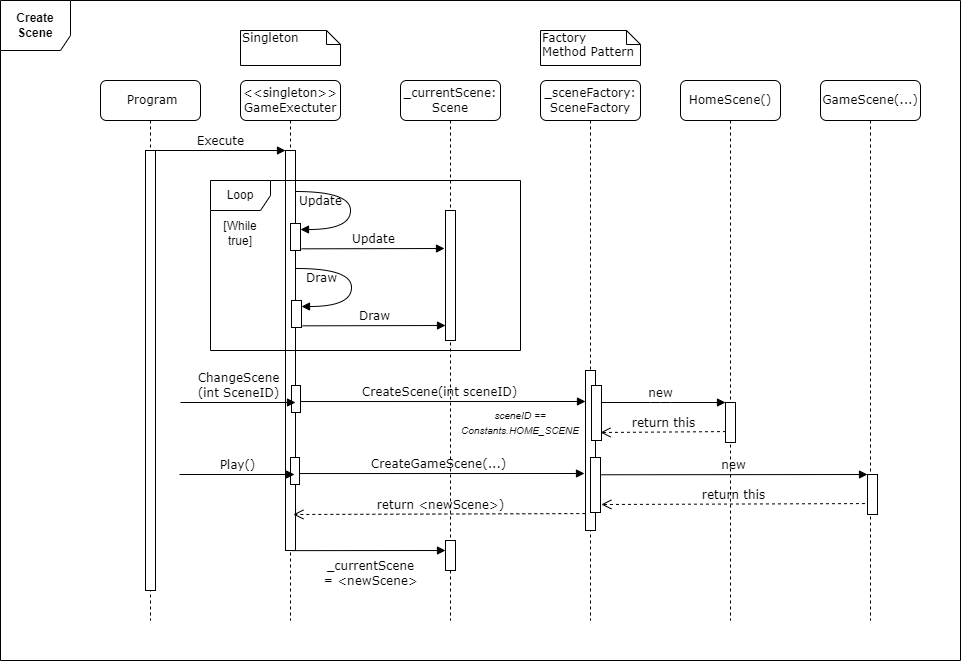

The diagram above was exported from draw.io. Its source (the exported page's mxGraphModel, read from the mxfile embedded in the PNG):
<mxGraphModel dx="1050" dy="619" grid="1" gridSize="10" guides="1" tooltips="1" connect="1" arrows="1" fold="1" page="1" pageScale="1" pageWidth="1100" pageHeight="850" background="none" math="0" shadow="0">
  <root>
    <mxCell id="0" />
    <mxCell id="1" parent="0" />
    <mxCell id="7baba1c4bc27f4b0-2" value="&amp;lt;&amp;lt;singleton&amp;gt;&amp;gt;&lt;br&gt;GameExectuter" style="shape=umlLifeline;perimeter=lifelinePerimeter;whiteSpace=wrap;html=1;container=1;collapsible=0;recursiveResize=0;outlineConnect=0;rounded=1;shadow=0;comic=0;labelBackgroundColor=none;strokeWidth=1;fontFamily=Verdana;fontSize=12;align=center;" parent="1" vertex="1">
      <mxGeometry x="240" y="80" width="100" height="540" as="geometry" />
    </mxCell>
    <mxCell id="7baba1c4bc27f4b0-10" value="" style="html=1;points=[];perimeter=orthogonalPerimeter;rounded=0;shadow=0;comic=0;labelBackgroundColor=none;strokeWidth=1;fontFamily=Verdana;fontSize=12;align=center;" parent="7baba1c4bc27f4b0-2" vertex="1">
      <mxGeometry x="45" y="70" width="10" height="400" as="geometry" />
    </mxCell>
    <mxCell id="o0pB7I85QbEWLelxChG9-3" value="" style="html=1;points=[];perimeter=orthogonalPerimeter;rounded=0;shadow=0;comic=0;labelBackgroundColor=none;strokeWidth=1;fontFamily=Verdana;fontSize=12;align=center;" parent="7baba1c4bc27f4b0-2" vertex="1">
      <mxGeometry x="50" y="143" width="10" height="27" as="geometry" />
    </mxCell>
    <mxCell id="7baba1c4bc27f4b0-3" value="_currentScene: Scene" style="shape=umlLifeline;perimeter=lifelinePerimeter;whiteSpace=wrap;html=1;container=1;collapsible=0;recursiveResize=0;outlineConnect=0;rounded=1;shadow=0;comic=0;labelBackgroundColor=none;strokeWidth=1;fontFamily=Verdana;fontSize=12;align=center;" parent="1" vertex="1">
      <mxGeometry x="400" y="80" width="100" height="540" as="geometry" />
    </mxCell>
    <mxCell id="7baba1c4bc27f4b0-13" value="" style="html=1;points=[];perimeter=orthogonalPerimeter;rounded=0;shadow=0;comic=0;labelBackgroundColor=none;strokeWidth=1;fontFamily=Verdana;fontSize=12;align=center;" parent="7baba1c4bc27f4b0-3" vertex="1">
      <mxGeometry x="45" y="130" width="10" height="130" as="geometry" />
    </mxCell>
    <mxCell id="o0pB7I85QbEWLelxChG9-14" value="&lt;i&gt;&lt;font style=&quot;font-size: 10px;&quot;&gt;sceneID == Constants.HOME_SCENE&lt;/font&gt;&lt;/i&gt;" style="text;html=1;strokeColor=none;fillColor=none;align=center;verticalAlign=middle;whiteSpace=wrap;rounded=0;" parent="7baba1c4bc27f4b0-3" vertex="1">
      <mxGeometry x="90" y="327" width="60" height="30" as="geometry" />
    </mxCell>
    <mxCell id="o0pB7I85QbEWLelxChG9-23" value="return &amp;lt;newScene&amp;gt;)" style="html=1;verticalAlign=bottom;endArrow=open;dashed=1;endSize=8;labelBackgroundColor=none;fontFamily=Verdana;fontSize=12;edgeStyle=elbowEdgeStyle;elbow=vertical;exitX=0.046;exitY=0.727;exitDx=0;exitDy=0;exitPerimeter=0;" parent="7baba1c4bc27f4b0-3" edge="1">
      <mxGeometry relative="1" as="geometry">
        <mxPoint x="-107.125" y="434" as="targetPoint" />
        <Array as="points">
          <mxPoint x="134.35000000000002" y="434" />
          <mxPoint x="164.35000000000002" y="434" />
        </Array>
        <mxPoint x="184.80999999999983" y="433.0799999999999" as="sourcePoint" />
      </mxGeometry>
    </mxCell>
    <mxCell id="o0pB7I85QbEWLelxChG9-24" value="" style="html=1;points=[];perimeter=orthogonalPerimeter;rounded=0;shadow=0;comic=0;labelBackgroundColor=none;strokeWidth=1;fontFamily=Verdana;fontSize=12;align=center;" parent="7baba1c4bc27f4b0-3" vertex="1">
      <mxGeometry x="45" y="460" width="10" height="30" as="geometry" />
    </mxCell>
    <mxCell id="7baba1c4bc27f4b0-4" value="_sceneFactory: SceneFactory" style="shape=umlLifeline;perimeter=lifelinePerimeter;whiteSpace=wrap;html=1;container=1;collapsible=0;recursiveResize=0;outlineConnect=0;rounded=1;shadow=0;comic=0;labelBackgroundColor=none;strokeWidth=1;fontFamily=Verdana;fontSize=12;align=center;" parent="1" vertex="1">
      <mxGeometry x="540" y="80" width="100" height="540" as="geometry" />
    </mxCell>
    <mxCell id="7baba1c4bc27f4b0-5" value="HomeScene()" style="shape=umlLifeline;perimeter=lifelinePerimeter;whiteSpace=wrap;html=1;container=1;collapsible=0;recursiveResize=0;outlineConnect=0;rounded=1;shadow=0;comic=0;labelBackgroundColor=none;strokeWidth=1;fontFamily=Verdana;fontSize=12;align=center;" parent="1" vertex="1">
      <mxGeometry x="680" y="80" width="100" height="540" as="geometry" />
    </mxCell>
    <mxCell id="7baba1c4bc27f4b0-6" value="GameScene(...)" style="shape=umlLifeline;perimeter=lifelinePerimeter;whiteSpace=wrap;html=1;container=1;collapsible=0;recursiveResize=0;outlineConnect=0;rounded=1;shadow=0;comic=0;labelBackgroundColor=none;strokeWidth=1;fontFamily=Verdana;fontSize=12;align=center;" parent="1" vertex="1">
      <mxGeometry x="820" y="80" width="100" height="540" as="geometry" />
    </mxCell>
    <mxCell id="7baba1c4bc27f4b0-8" value="&amp;nbsp;Program" style="shape=umlLifeline;perimeter=lifelinePerimeter;whiteSpace=wrap;html=1;container=1;collapsible=0;recursiveResize=0;outlineConnect=0;rounded=1;shadow=0;comic=0;labelBackgroundColor=none;strokeWidth=1;fontFamily=Verdana;fontSize=12;align=center;" parent="1" vertex="1">
      <mxGeometry x="100" y="80" width="100" height="540" as="geometry" />
    </mxCell>
    <mxCell id="7baba1c4bc27f4b0-9" value="" style="html=1;points=[];perimeter=orthogonalPerimeter;rounded=0;shadow=0;comic=0;labelBackgroundColor=none;strokeWidth=1;fontFamily=Verdana;fontSize=12;align=center;" parent="7baba1c4bc27f4b0-8" vertex="1">
      <mxGeometry x="45" y="70" width="10" height="440" as="geometry" />
    </mxCell>
    <mxCell id="7baba1c4bc27f4b0-16" value="" style="html=1;points=[];perimeter=orthogonalPerimeter;rounded=0;shadow=0;comic=0;labelBackgroundColor=none;strokeWidth=1;fontFamily=Verdana;fontSize=12;align=center;" parent="1" vertex="1">
      <mxGeometry x="585" y="370" width="10" height="160" as="geometry" />
    </mxCell>
    <mxCell id="7baba1c4bc27f4b0-17" value="CreateScene(int sceneID)" style="html=1;verticalAlign=bottom;endArrow=block;labelBackgroundColor=none;fontFamily=Verdana;fontSize=12;edgeStyle=elbowEdgeStyle;elbow=vertical;exitX=0.906;exitY=0.639;exitDx=0;exitDy=0;exitPerimeter=0;" parent="1" edge="1">
      <mxGeometry relative="1" as="geometry">
        <mxPoint x="294.05999999999995" y="401.03999999999996" as="sourcePoint" />
        <Array as="points">
          <mxPoint x="460" y="401" />
        </Array>
        <mxPoint x="585" y="401" as="targetPoint" />
      </mxGeometry>
    </mxCell>
    <mxCell id="7baba1c4bc27f4b0-19" value="" style="html=1;points=[];perimeter=orthogonalPerimeter;rounded=0;shadow=0;comic=0;labelBackgroundColor=none;strokeWidth=1;fontFamily=Verdana;fontSize=12;align=center;" parent="1" vertex="1">
      <mxGeometry x="725" y="402" width="10" height="40" as="geometry" />
    </mxCell>
    <mxCell id="7baba1c4bc27f4b0-20" value="new" style="html=1;verticalAlign=bottom;endArrow=block;entryX=0;entryY=0;labelBackgroundColor=none;fontFamily=Verdana;fontSize=12;edgeStyle=elbowEdgeStyle;elbow=vertical;" parent="1" target="7baba1c4bc27f4b0-19" edge="1">
      <mxGeometry relative="1" as="geometry">
        <mxPoint x="595" y="402" as="sourcePoint" />
      </mxGeometry>
    </mxCell>
    <mxCell id="7baba1c4bc27f4b0-21" value="return this" style="html=1;verticalAlign=bottom;endArrow=open;dashed=1;endSize=8;labelBackgroundColor=none;fontFamily=Verdana;fontSize=12;edgeStyle=elbowEdgeStyle;elbow=vertical;exitX=0.046;exitY=0.727;exitDx=0;exitDy=0;exitPerimeter=0;" parent="1" source="7baba1c4bc27f4b0-19" edge="1">
      <mxGeometry relative="1" as="geometry">
        <mxPoint x="600" y="432" as="targetPoint" />
        <Array as="points">
          <mxPoint x="675" y="432" />
          <mxPoint x="705" y="432" />
        </Array>
        <mxPoint x="730" y="432" as="sourcePoint" />
      </mxGeometry>
    </mxCell>
    <mxCell id="7baba1c4bc27f4b0-11" value="Execute" style="html=1;verticalAlign=bottom;endArrow=block;entryX=0;entryY=0;labelBackgroundColor=none;fontFamily=Verdana;fontSize=12;edgeStyle=elbowEdgeStyle;elbow=vertical;" parent="1" source="7baba1c4bc27f4b0-9" target="7baba1c4bc27f4b0-10" edge="1">
      <mxGeometry relative="1" as="geometry">
        <mxPoint x="220" y="190" as="sourcePoint" />
      </mxGeometry>
    </mxCell>
    <mxCell id="o0pB7I85QbEWLelxChG9-1" value="Loop" style="shape=umlFrame;whiteSpace=wrap;html=1;pointerEvents=0;" parent="1" vertex="1">
      <mxGeometry x="210" y="180" width="310" height="170" as="geometry" />
    </mxCell>
    <mxCell id="o0pB7I85QbEWLelxChG9-2" value="[While true]" style="text;html=1;strokeColor=none;fillColor=none;align=center;verticalAlign=middle;whiteSpace=wrap;rounded=0;" parent="1" vertex="1">
      <mxGeometry x="210" y="218" width="60" height="30" as="geometry" />
    </mxCell>
    <mxCell id="o0pB7I85QbEWLelxChG9-4" value="Update" style="html=1;verticalAlign=bottom;endArrow=block;labelBackgroundColor=none;fontFamily=Verdana;fontSize=12;elbow=vertical;edgeStyle=orthogonalEdgeStyle;curved=1;entryX=1;entryY=0.286;entryPerimeter=0;exitX=1.038;exitY=0.345;exitPerimeter=0;" parent="1" edge="1">
      <mxGeometry x="-0.6503" y="-19" relative="1" as="geometry">
        <mxPoint x="295" y="191" as="sourcePoint" />
        <mxPoint x="300" y="229" as="targetPoint" />
        <Array as="points">
          <mxPoint x="350" y="191" />
          <mxPoint x="350" y="229" />
        </Array>
        <mxPoint as="offset" />
      </mxGeometry>
    </mxCell>
    <mxCell id="o0pB7I85QbEWLelxChG9-5" value="Update" style="html=1;verticalAlign=bottom;endArrow=block;labelBackgroundColor=none;fontFamily=Verdana;fontSize=12;edgeStyle=elbowEdgeStyle;elbow=vertical;exitX=1.112;exitY=0.938;exitDx=0;exitDy=0;exitPerimeter=0;" parent="1" source="o0pB7I85QbEWLelxChG9-3" edge="1">
      <mxGeometry relative="1" as="geometry">
        <mxPoint x="314" y="248" as="sourcePoint" />
        <Array as="points" />
        <mxPoint x="444" y="248" as="targetPoint" />
      </mxGeometry>
    </mxCell>
    <mxCell id="o0pB7I85QbEWLelxChG9-6" value="" style="html=1;points=[];perimeter=orthogonalPerimeter;rounded=0;shadow=0;comic=0;labelBackgroundColor=none;strokeWidth=1;fontFamily=Verdana;fontSize=12;align=center;" parent="1" vertex="1">
      <mxGeometry x="291" y="300" width="10" height="27" as="geometry" />
    </mxCell>
    <mxCell id="o0pB7I85QbEWLelxChG9-7" value="Draw" style="html=1;verticalAlign=bottom;endArrow=block;labelBackgroundColor=none;fontFamily=Verdana;fontSize=12;elbow=vertical;edgeStyle=orthogonalEdgeStyle;curved=1;entryX=1;entryY=0.286;entryPerimeter=0;exitX=1.038;exitY=0.345;exitPerimeter=0;" parent="1" edge="1">
      <mxGeometry x="-0.6503" y="-19" relative="1" as="geometry">
        <mxPoint x="296" y="268" as="sourcePoint" />
        <mxPoint x="301" y="306" as="targetPoint" />
        <Array as="points">
          <mxPoint x="351" y="268" />
          <mxPoint x="351" y="306" />
        </Array>
        <mxPoint as="offset" />
      </mxGeometry>
    </mxCell>
    <mxCell id="o0pB7I85QbEWLelxChG9-8" value="Draw" style="html=1;verticalAlign=bottom;endArrow=block;labelBackgroundColor=none;fontFamily=Verdana;fontSize=12;edgeStyle=elbowEdgeStyle;elbow=vertical;exitX=1.112;exitY=0.938;exitDx=0;exitDy=0;exitPerimeter=0;" parent="1" source="o0pB7I85QbEWLelxChG9-6" edge="1">
      <mxGeometry relative="1" as="geometry">
        <mxPoint x="315" y="325" as="sourcePoint" />
        <Array as="points" />
        <mxPoint x="445" y="325" as="targetPoint" />
      </mxGeometry>
    </mxCell>
    <mxCell id="o0pB7I85QbEWLelxChG9-9" value="" style="html=1;points=[];perimeter=orthogonalPerimeter;rounded=0;shadow=0;comic=0;labelBackgroundColor=none;strokeWidth=1;fontFamily=Verdana;fontSize=12;align=center;" parent="1" vertex="1">
      <mxGeometry x="591" y="385" width="10" height="55" as="geometry" />
    </mxCell>
    <mxCell id="o0pB7I85QbEWLelxChG9-10" value="" style="html=1;points=[];perimeter=orthogonalPerimeter;rounded=0;shadow=0;comic=0;labelBackgroundColor=none;strokeWidth=1;fontFamily=Verdana;fontSize=12;align=center;" parent="1" vertex="1">
      <mxGeometry x="291" y="385" width="9" height="27" as="geometry" />
    </mxCell>
    <mxCell id="o0pB7I85QbEWLelxChG9-12" value="ChangeScene&lt;br&gt;(int SceneID)" style="html=1;verticalAlign=bottom;endArrow=block;entryX=0;entryY=0;labelBackgroundColor=none;fontFamily=Verdana;fontSize=12;edgeStyle=elbowEdgeStyle;elbow=vertical;" parent="1" edge="1">
      <mxGeometry relative="1" as="geometry">
        <mxPoint x="180" y="402" as="sourcePoint" />
        <mxPoint x="295" y="402" as="targetPoint" />
      </mxGeometry>
    </mxCell>
    <mxCell id="o0pB7I85QbEWLelxChG9-16" value="CreateGameScene(...)" style="html=1;verticalAlign=bottom;endArrow=block;labelBackgroundColor=none;fontFamily=Verdana;fontSize=12;edgeStyle=elbowEdgeStyle;elbow=vertical;exitX=0.906;exitY=0.639;exitDx=0;exitDy=0;exitPerimeter=0;" parent="1" edge="1">
      <mxGeometry relative="1" as="geometry">
        <mxPoint x="293.05999999999995" y="473.03999999999996" as="sourcePoint" />
        <Array as="points">
          <mxPoint x="459" y="473" />
        </Array>
        <mxPoint x="584" y="473" as="targetPoint" />
      </mxGeometry>
    </mxCell>
    <mxCell id="o0pB7I85QbEWLelxChG9-17" value="" style="html=1;points=[];perimeter=orthogonalPerimeter;rounded=0;shadow=0;comic=0;labelBackgroundColor=none;strokeWidth=1;fontFamily=Verdana;fontSize=12;align=center;" parent="1" vertex="1">
      <mxGeometry x="867" y="474" width="10" height="40" as="geometry" />
    </mxCell>
    <mxCell id="o0pB7I85QbEWLelxChG9-18" value="new" style="html=1;verticalAlign=bottom;endArrow=block;entryX=0;entryY=0;labelBackgroundColor=none;fontFamily=Verdana;fontSize=12;edgeStyle=elbowEdgeStyle;elbow=vertical;exitX=1.064;exitY=0.314;exitDx=0;exitDy=0;exitPerimeter=0;" parent="1" source="o0pB7I85QbEWLelxChG9-20" target="o0pB7I85QbEWLelxChG9-17" edge="1">
      <mxGeometry relative="1" as="geometry">
        <mxPoint x="737" y="474" as="sourcePoint" />
      </mxGeometry>
    </mxCell>
    <mxCell id="o0pB7I85QbEWLelxChG9-19" value="return this" style="html=1;verticalAlign=bottom;endArrow=open;dashed=1;endSize=8;labelBackgroundColor=none;fontFamily=Verdana;fontSize=12;edgeStyle=elbowEdgeStyle;elbow=vertical;exitX=0.046;exitY=0.727;exitDx=0;exitDy=0;exitPerimeter=0;entryX=1.384;entryY=0.849;entryDx=0;entryDy=0;entryPerimeter=0;" parent="1" edge="1">
      <mxGeometry relative="1" as="geometry">
        <mxPoint x="600.8399999999999" y="503.69500000000005" as="targetPoint" />
        <Array as="points">
          <mxPoint x="814" y="504" />
          <mxPoint x="844" y="504" />
        </Array>
        <mxPoint x="864.4599999999998" y="503.0799999999999" as="sourcePoint" />
      </mxGeometry>
    </mxCell>
    <mxCell id="o0pB7I85QbEWLelxChG9-20" value="" style="html=1;points=[];perimeter=orthogonalPerimeter;rounded=0;shadow=0;comic=0;labelBackgroundColor=none;strokeWidth=1;fontFamily=Verdana;fontSize=12;align=center;" parent="1" vertex="1">
      <mxGeometry x="590" y="457" width="10" height="55" as="geometry" />
    </mxCell>
    <mxCell id="o0pB7I85QbEWLelxChG9-21" value="" style="html=1;points=[];perimeter=orthogonalPerimeter;rounded=0;shadow=0;comic=0;labelBackgroundColor=none;strokeWidth=1;fontFamily=Verdana;fontSize=12;align=center;" parent="1" vertex="1">
      <mxGeometry x="290" y="457" width="9" height="27" as="geometry" />
    </mxCell>
    <mxCell id="o0pB7I85QbEWLelxChG9-22" value="Play()" style="html=1;verticalAlign=bottom;endArrow=block;entryX=0;entryY=0;labelBackgroundColor=none;fontFamily=Verdana;fontSize=12;edgeStyle=elbowEdgeStyle;elbow=vertical;" parent="1" edge="1">
      <mxGeometry relative="1" as="geometry">
        <mxPoint x="179" y="474" as="sourcePoint" />
        <mxPoint x="294" y="474" as="targetPoint" />
      </mxGeometry>
    </mxCell>
    <mxCell id="o0pB7I85QbEWLelxChG9-25" value="_currentScene &lt;br&gt;= &amp;lt;newScene&amp;gt;" style="html=1;verticalAlign=bottom;endArrow=block;labelBackgroundColor=none;fontFamily=Verdana;fontSize=12;edgeStyle=elbowEdgeStyle;elbow=vertical;" parent="1" edge="1">
      <mxGeometry x="0.0194" y="-40" relative="1" as="geometry">
        <mxPoint x="292.0652173913044" y="550.1304347826087" as="sourcePoint" />
        <Array as="points" />
        <mxPoint x="445" y="550.17" as="targetPoint" />
        <mxPoint as="offset" />
      </mxGeometry>
    </mxCell>
    <mxCell id="o0pB7I85QbEWLelxChG9-26" value="Factory &lt;br&gt;Method Pattern" style="shape=note;whiteSpace=wrap;html=1;size=14;verticalAlign=top;align=left;spacingTop=-6;rounded=0;shadow=0;comic=0;labelBackgroundColor=none;strokeWidth=1;fontFamily=Verdana;fontSize=12" parent="1" vertex="1">
      <mxGeometry x="540" y="30" width="100" height="35" as="geometry" />
    </mxCell>
    <mxCell id="o0pB7I85QbEWLelxChG9-27" value="Singleton" style="shape=note;whiteSpace=wrap;html=1;size=14;verticalAlign=top;align=left;spacingTop=-6;rounded=0;shadow=0;comic=0;labelBackgroundColor=none;strokeWidth=1;fontFamily=Verdana;fontSize=12" parent="1" vertex="1">
      <mxGeometry x="240" y="30" width="100" height="35" as="geometry" />
    </mxCell>
    <mxCell id="mbqe1EhtOAavrYZHVILY-1" value="&lt;b&gt;Create Scene&lt;/b&gt;" style="shape=umlFrame;whiteSpace=wrap;html=1;pointerEvents=0;width=70;height=50;" parent="1" vertex="1">
      <mxGeometry width="960" height="660" as="geometry" />
    </mxCell>
  </root>
</mxGraphModel>